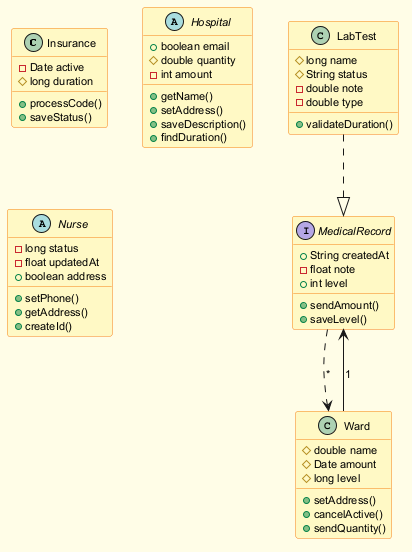

The diagram above was rendered by PlantUML. Its source (embedded in the PNG):
@startuml
skinparam backgroundColor #FFFDE7
skinparam classBackgroundColor #FFF9C4
skinparam classBorderColor #F57F17
skinparam defaultFontSize 11
class Insurance {
  -Date active
  #long duration
  +processCode()
  +saveStatus()
}
abstract class Hospital {
  +boolean email
  #double quantity
  -int amount
  +getName()
  +setAddress()
  +saveDescription()
  +findDuration()
}
abstract class Nurse {
  -long status
  -float updatedAt
  +boolean address
  +setPhone()
  +getAddress()
  +createId()
}
interface MedicalRecord {
  +String createdAt
  -float note
  +int level
  +sendAmount()
  +saveLevel()
}
class LabTest {
  #long name
  #String status
  -double note
  -double type
  +validateDuration()
}
class Ward {
  #double name
  #Date amount
  #long level
  +setAddress()
  +cancelActive()
  +sendQuantity()
}
LabTest ..|> MedicalRecord
MedicalRecord ..> Ward : "*"
Ward --> MedicalRecord : "1"
@enduml